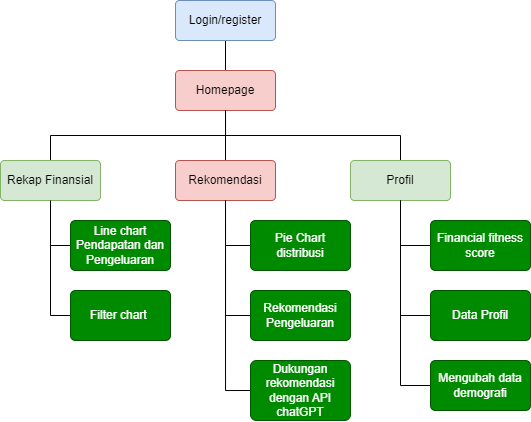

The diagram above was exported from draw.io. Its source (the exported page's mxGraphModel, read from the mxfile embedded in the PNG):
<mxGraphModel dx="868" dy="473" grid="1" gridSize="10" guides="1" tooltips="1" connect="1" arrows="1" fold="1" page="1" pageScale="1" pageWidth="850" pageHeight="1100" math="0" shadow="0">
  <root>
    <mxCell id="0" />
    <mxCell id="1" parent="0" />
    <mxCell id="fNkL2XvLKjPXzLqRsJkC-6" style="edgeStyle=orthogonalEdgeStyle;rounded=0;orthogonalLoop=1;jettySize=auto;html=1;exitX=0.5;exitY=1;exitDx=0;exitDy=0;entryX=0.5;entryY=0;entryDx=0;entryDy=0;endArrow=none;endFill=0;" edge="1" parent="1" source="fNkL2XvLKjPXzLqRsJkC-1" target="fNkL2XvLKjPXzLqRsJkC-2">
      <mxGeometry relative="1" as="geometry" />
    </mxCell>
    <mxCell id="fNkL2XvLKjPXzLqRsJkC-1" value="Login/register" style="rounded=1;arcSize=10;whiteSpace=wrap;html=1;align=center;fillColor=#dae8fc;strokeColor=#6c8ebf;" vertex="1" parent="1">
      <mxGeometry x="375" y="170" width="100" height="40" as="geometry" />
    </mxCell>
    <mxCell id="fNkL2XvLKjPXzLqRsJkC-7" style="edgeStyle=orthogonalEdgeStyle;rounded=0;orthogonalLoop=1;jettySize=auto;html=1;exitX=0.5;exitY=1;exitDx=0;exitDy=0;entryX=0.5;entryY=0;entryDx=0;entryDy=0;endArrow=none;endFill=0;" edge="1" parent="1" source="fNkL2XvLKjPXzLqRsJkC-2" target="fNkL2XvLKjPXzLqRsJkC-3">
      <mxGeometry relative="1" as="geometry" />
    </mxCell>
    <mxCell id="fNkL2XvLKjPXzLqRsJkC-2" value="Homepage" style="rounded=1;arcSize=10;whiteSpace=wrap;html=1;align=center;fillColor=#f8cecc;strokeColor=#b85450;" vertex="1" parent="1">
      <mxGeometry x="375" y="240" width="100" height="40" as="geometry" />
    </mxCell>
    <mxCell id="fNkL2XvLKjPXzLqRsJkC-17" style="edgeStyle=orthogonalEdgeStyle;rounded=0;orthogonalLoop=1;jettySize=auto;html=1;exitX=0.5;exitY=1;exitDx=0;exitDy=0;entryX=0;entryY=0.5;entryDx=0;entryDy=0;endArrow=none;endFill=0;" edge="1" parent="1" source="fNkL2XvLKjPXzLqRsJkC-3" target="fNkL2XvLKjPXzLqRsJkC-16">
      <mxGeometry relative="1" as="geometry" />
    </mxCell>
    <mxCell id="fNkL2XvLKjPXzLqRsJkC-3" value="Rekomendasi" style="rounded=1;arcSize=10;whiteSpace=wrap;html=1;align=center;fillColor=#f8cecc;strokeColor=#b85450;" vertex="1" parent="1">
      <mxGeometry x="375" y="330" width="100" height="40" as="geometry" />
    </mxCell>
    <mxCell id="fNkL2XvLKjPXzLqRsJkC-8" style="edgeStyle=orthogonalEdgeStyle;rounded=0;orthogonalLoop=1;jettySize=auto;html=1;exitX=0.5;exitY=0;exitDx=0;exitDy=0;entryX=0.5;entryY=1;entryDx=0;entryDy=0;endArrow=none;endFill=0;" edge="1" parent="1" source="fNkL2XvLKjPXzLqRsJkC-4" target="fNkL2XvLKjPXzLqRsJkC-2">
      <mxGeometry relative="1" as="geometry" />
    </mxCell>
    <mxCell id="fNkL2XvLKjPXzLqRsJkC-23" style="edgeStyle=orthogonalEdgeStyle;rounded=0;orthogonalLoop=1;jettySize=auto;html=1;exitX=0.5;exitY=1;exitDx=0;exitDy=0;entryX=0;entryY=0.5;entryDx=0;entryDy=0;endArrow=none;endFill=0;" edge="1" parent="1" source="fNkL2XvLKjPXzLqRsJkC-4" target="fNkL2XvLKjPXzLqRsJkC-21">
      <mxGeometry relative="1" as="geometry" />
    </mxCell>
    <mxCell id="fNkL2XvLKjPXzLqRsJkC-4" value="Profil" style="rounded=1;arcSize=10;whiteSpace=wrap;html=1;align=center;fillColor=#d5e8d4;strokeColor=#82b366;" vertex="1" parent="1">
      <mxGeometry x="550" y="330" width="100" height="40" as="geometry" />
    </mxCell>
    <mxCell id="fNkL2XvLKjPXzLqRsJkC-9" style="edgeStyle=orthogonalEdgeStyle;rounded=0;orthogonalLoop=1;jettySize=auto;html=1;exitX=0.5;exitY=0;exitDx=0;exitDy=0;entryX=0.5;entryY=1;entryDx=0;entryDy=0;endArrow=none;endFill=0;" edge="1" parent="1" source="fNkL2XvLKjPXzLqRsJkC-5" target="fNkL2XvLKjPXzLqRsJkC-2">
      <mxGeometry relative="1" as="geometry" />
    </mxCell>
    <mxCell id="fNkL2XvLKjPXzLqRsJkC-12" style="edgeStyle=orthogonalEdgeStyle;rounded=0;orthogonalLoop=1;jettySize=auto;html=1;exitX=0.5;exitY=1;exitDx=0;exitDy=0;entryX=0;entryY=0.5;entryDx=0;entryDy=0;endArrow=none;endFill=0;" edge="1" parent="1" source="fNkL2XvLKjPXzLqRsJkC-5" target="fNkL2XvLKjPXzLqRsJkC-11">
      <mxGeometry relative="1" as="geometry" />
    </mxCell>
    <mxCell id="fNkL2XvLKjPXzLqRsJkC-5" value="Rekap Finansial" style="rounded=1;arcSize=10;whiteSpace=wrap;html=1;align=center;fillColor=#d5e8d4;strokeColor=#82b366;" vertex="1" parent="1">
      <mxGeometry x="200" y="330" width="100" height="40" as="geometry" />
    </mxCell>
    <mxCell id="fNkL2XvLKjPXzLqRsJkC-13" style="edgeStyle=orthogonalEdgeStyle;rounded=0;orthogonalLoop=1;jettySize=auto;html=1;exitX=0;exitY=0.5;exitDx=0;exitDy=0;entryX=0.5;entryY=1;entryDx=0;entryDy=0;endArrow=none;endFill=0;" edge="1" parent="1" source="fNkL2XvLKjPXzLqRsJkC-10" target="fNkL2XvLKjPXzLqRsJkC-5">
      <mxGeometry relative="1" as="geometry" />
    </mxCell>
    <mxCell id="fNkL2XvLKjPXzLqRsJkC-10" value="Line chart Pendapatan dan Pengeluaran" style="rounded=1;arcSize=10;whiteSpace=wrap;html=1;align=center;fillColor=#008a00;strokeColor=#005700;fontColor=#ffffff;" vertex="1" parent="1">
      <mxGeometry x="270" y="390" width="100" height="50" as="geometry" />
    </mxCell>
    <mxCell id="fNkL2XvLKjPXzLqRsJkC-11" value="Filter chart&amp;nbsp;" style="rounded=1;arcSize=10;whiteSpace=wrap;html=1;align=center;fillColor=#008a00;strokeColor=#005700;fontColor=#ffffff;" vertex="1" parent="1">
      <mxGeometry x="270" y="460" width="100" height="50" as="geometry" />
    </mxCell>
    <mxCell id="fNkL2XvLKjPXzLqRsJkC-18" style="edgeStyle=orthogonalEdgeStyle;rounded=0;orthogonalLoop=1;jettySize=auto;html=1;exitX=0;exitY=0.5;exitDx=0;exitDy=0;entryX=0.5;entryY=1;entryDx=0;entryDy=0;endArrow=none;endFill=0;" edge="1" parent="1" source="fNkL2XvLKjPXzLqRsJkC-14" target="fNkL2XvLKjPXzLqRsJkC-3">
      <mxGeometry relative="1" as="geometry" />
    </mxCell>
    <mxCell id="fNkL2XvLKjPXzLqRsJkC-14" value="Pie Chart distribusi" style="rounded=1;arcSize=10;whiteSpace=wrap;html=1;align=center;fillColor=#008a00;strokeColor=#005700;fontColor=#ffffff;" vertex="1" parent="1">
      <mxGeometry x="450" y="390" width="100" height="50" as="geometry" />
    </mxCell>
    <mxCell id="fNkL2XvLKjPXzLqRsJkC-19" style="edgeStyle=orthogonalEdgeStyle;rounded=0;orthogonalLoop=1;jettySize=auto;html=1;exitX=0;exitY=0.5;exitDx=0;exitDy=0;entryX=0.5;entryY=1;entryDx=0;entryDy=0;endArrow=none;endFill=0;" edge="1" parent="1" source="fNkL2XvLKjPXzLqRsJkC-15" target="fNkL2XvLKjPXzLqRsJkC-3">
      <mxGeometry relative="1" as="geometry" />
    </mxCell>
    <mxCell id="fNkL2XvLKjPXzLqRsJkC-15" value="Rekomendasi Pengeluaran" style="rounded=1;arcSize=10;whiteSpace=wrap;html=1;align=center;fillColor=#008a00;strokeColor=#005700;fontColor=#ffffff;" vertex="1" parent="1">
      <mxGeometry x="450" y="460" width="100" height="50" as="geometry" />
    </mxCell>
    <mxCell id="fNkL2XvLKjPXzLqRsJkC-16" value="Dukungan rekomendasi dengan API chatGPT" style="rounded=1;arcSize=10;whiteSpace=wrap;html=1;align=center;fillColor=#008a00;strokeColor=#005700;fontColor=#ffffff;" vertex="1" parent="1">
      <mxGeometry x="450" y="530" width="100" height="60" as="geometry" />
    </mxCell>
    <mxCell id="fNkL2XvLKjPXzLqRsJkC-24" style="edgeStyle=orthogonalEdgeStyle;rounded=0;orthogonalLoop=1;jettySize=auto;html=1;exitX=0;exitY=0.5;exitDx=0;exitDy=0;entryX=0.5;entryY=1;entryDx=0;entryDy=0;endArrow=none;endFill=0;" edge="1" parent="1" source="fNkL2XvLKjPXzLqRsJkC-20" target="fNkL2XvLKjPXzLqRsJkC-4">
      <mxGeometry relative="1" as="geometry" />
    </mxCell>
    <mxCell id="fNkL2XvLKjPXzLqRsJkC-20" value="Data Profil" style="rounded=1;arcSize=10;whiteSpace=wrap;html=1;align=center;fillColor=#008a00;strokeColor=#005700;fontColor=#ffffff;" vertex="1" parent="1">
      <mxGeometry x="630" y="460" width="100" height="50" as="geometry" />
    </mxCell>
    <mxCell id="fNkL2XvLKjPXzLqRsJkC-21" value="Mengubah data demografi" style="rounded=1;arcSize=10;whiteSpace=wrap;html=1;align=center;fillColor=#008a00;strokeColor=#005700;fontColor=#ffffff;" vertex="1" parent="1">
      <mxGeometry x="630" y="530" width="100" height="50" as="geometry" />
    </mxCell>
    <mxCell id="fNkL2XvLKjPXzLqRsJkC-25" style="edgeStyle=orthogonalEdgeStyle;rounded=0;orthogonalLoop=1;jettySize=auto;html=1;exitX=0;exitY=0.5;exitDx=0;exitDy=0;entryX=0.5;entryY=1;entryDx=0;entryDy=0;endArrow=none;endFill=0;" edge="1" parent="1" source="fNkL2XvLKjPXzLqRsJkC-22" target="fNkL2XvLKjPXzLqRsJkC-4">
      <mxGeometry relative="1" as="geometry" />
    </mxCell>
    <mxCell id="fNkL2XvLKjPXzLqRsJkC-22" value="Financial fitness score" style="rounded=1;arcSize=10;whiteSpace=wrap;html=1;align=center;fillColor=#008a00;strokeColor=#005700;fontColor=#ffffff;" vertex="1" parent="1">
      <mxGeometry x="630" y="390" width="100" height="50" as="geometry" />
    </mxCell>
  </root>
</mxGraphModel>